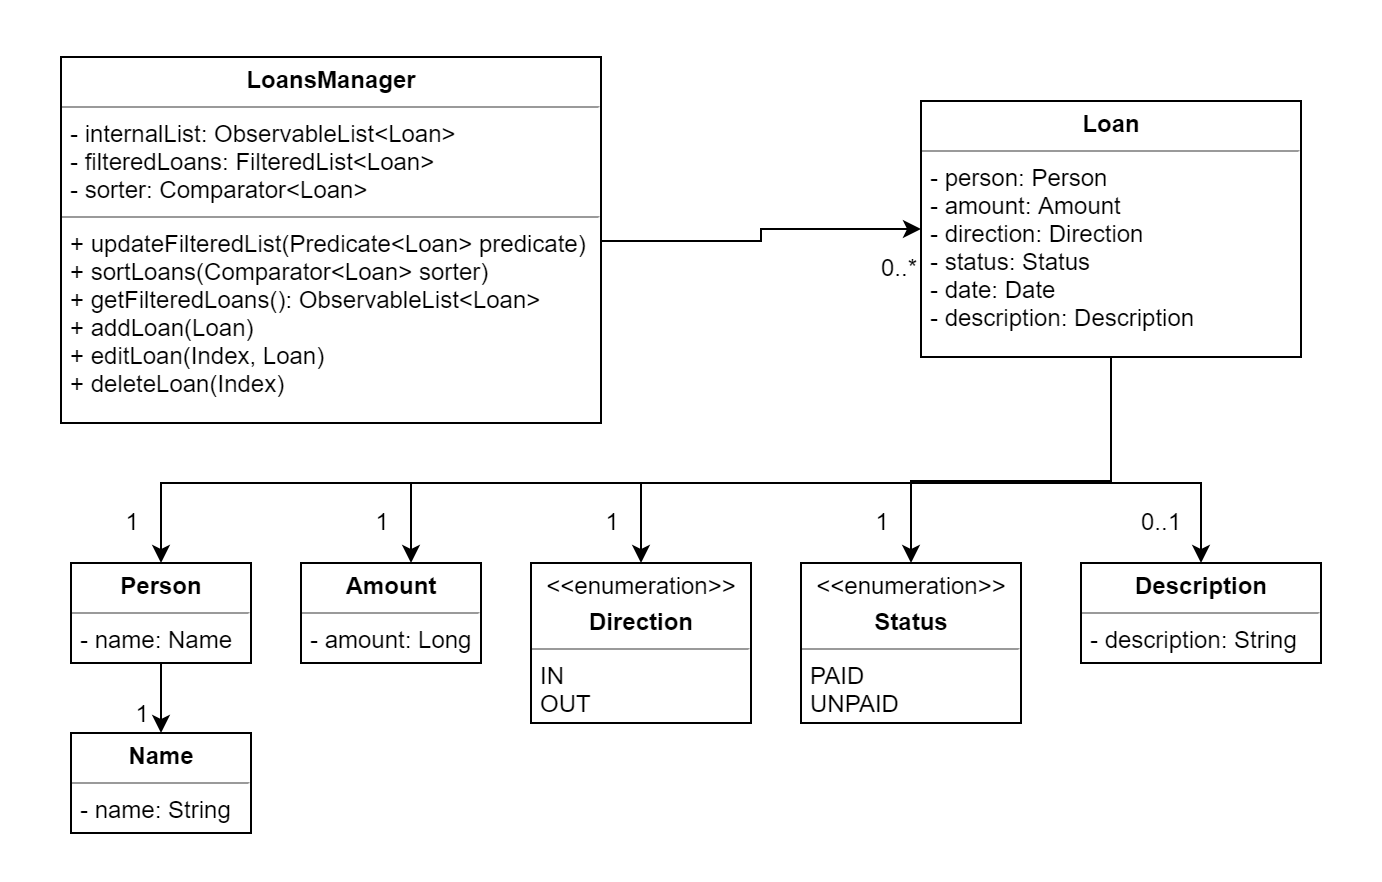

The diagram above was exported from draw.io. Its source (the exported page's mxGraphModel, read from the mxfile embedded in the PNG):
<mxGraphModel dx="1024" dy="-545" grid="1" gridSize="10" guides="1" tooltips="1" connect="1" arrows="1" fold="1" page="1" pageScale="1" pageWidth="850" pageHeight="1100" background="#ffffff" math="0" shadow="0">
  <root>
    <mxCell id="0" />
    <mxCell id="1" parent="0" />
    <mxCell id="Q1sntgaImQSOlFhTALCE-27" value="" style="rounded=0;whiteSpace=wrap;html=1;strokeColor=none;" parent="1" vertex="1">
      <mxGeometry x="100" y="1120" width="690" height="440" as="geometry" />
    </mxCell>
    <mxCell id="Q1sntgaImQSOlFhTALCE-19" style="edgeStyle=orthogonalEdgeStyle;rounded=0;orthogonalLoop=1;jettySize=auto;html=1;exitX=1;exitY=0.5;exitDx=0;exitDy=0;" parent="1" source="Q1sntgaImQSOlFhTALCE-5" target="Q1sntgaImQSOlFhTALCE-7" edge="1">
      <mxGeometry relative="1" as="geometry" />
    </mxCell>
    <mxCell id="Q1sntgaImQSOlFhTALCE-5" value="&lt;p style=&quot;margin: 0px ; margin-top: 4px ; text-align: center&quot;&gt;&lt;b&gt;LoansManager&lt;/b&gt;&lt;br&gt;&lt;/p&gt;&lt;hr size=&quot;1&quot;&gt;&lt;p style=&quot;margin: 0px ; margin-left: 4px&quot;&gt;- internalList: ObservableList&amp;lt;Loan&amp;gt;&lt;/p&gt;&lt;p style=&quot;margin: 0px ; margin-left: 4px&quot;&gt;- filteredLoans: FilteredList&amp;lt;Loan&amp;gt;&lt;br&gt;&lt;/p&gt;&lt;p style=&quot;margin: 0px ; margin-left: 4px&quot;&gt;- sorter: Comparator&amp;lt;Loan&amp;gt;&lt;/p&gt;&lt;hr size=&quot;1&quot;&gt;&lt;p style=&quot;margin: 0px ; margin-left: 4px&quot;&gt;+ updateFilteredList(Predicate&amp;lt;Loan&amp;gt; predicate)&lt;/p&gt;&lt;p style=&quot;margin: 0px ; margin-left: 4px&quot;&gt;+ sortLoans(Comparator&amp;lt;Loan&amp;gt; sorter)&lt;/p&gt;&lt;p style=&quot;margin: 0px ; margin-left: 4px&quot;&gt;&lt;span&gt;+ getFilteredLoans(): ObservableList&amp;lt;Loan&amp;gt;&lt;/span&gt;&lt;/p&gt;&lt;p style=&quot;margin: 0px ; margin-left: 4px&quot;&gt;+ addLoan(Loan)&lt;/p&gt;&lt;p style=&quot;margin: 0px ; margin-left: 4px&quot;&gt;+ editLoan(Index, Loan)&lt;/p&gt;&lt;p style=&quot;margin: 0px ; margin-left: 4px&quot;&gt;+ deleteLoan(Index)&lt;/p&gt;" style="verticalAlign=top;align=left;overflow=fill;fontSize=12;fontFamily=Helvetica;html=1;rounded=0;shadow=0;comic=0;labelBackgroundColor=none;strokeColor=#000000;strokeWidth=1;fillColor=#ffffff;" parent="1" vertex="1">
      <mxGeometry x="130" y="1148" width="270" height="183" as="geometry" />
    </mxCell>
    <mxCell id="Q1sntgaImQSOlFhTALCE-20" style="edgeStyle=orthogonalEdgeStyle;rounded=0;orthogonalLoop=1;jettySize=auto;html=1;entryX=0.5;entryY=0;entryDx=0;entryDy=0;" parent="1" source="Q1sntgaImQSOlFhTALCE-7" target="Q1sntgaImQSOlFhTALCE-10" edge="1">
      <mxGeometry relative="1" as="geometry">
        <Array as="points">
          <mxPoint x="655" y="1361" />
          <mxPoint x="180" y="1361" />
        </Array>
      </mxGeometry>
    </mxCell>
    <mxCell id="Q1sntgaImQSOlFhTALCE-22" style="edgeStyle=orthogonalEdgeStyle;rounded=0;orthogonalLoop=1;jettySize=auto;html=1;" parent="1" source="Q1sntgaImQSOlFhTALCE-7" target="Q1sntgaImQSOlFhTALCE-12" edge="1">
      <mxGeometry relative="1" as="geometry">
        <Array as="points">
          <mxPoint x="655" y="1361" />
          <mxPoint x="305" y="1361" />
        </Array>
      </mxGeometry>
    </mxCell>
    <mxCell id="Q1sntgaImQSOlFhTALCE-24" style="edgeStyle=orthogonalEdgeStyle;rounded=0;orthogonalLoop=1;jettySize=auto;html=1;entryX=0.5;entryY=0;entryDx=0;entryDy=0;" parent="1" source="Q1sntgaImQSOlFhTALCE-7" target="Q1sntgaImQSOlFhTALCE-15" edge="1">
      <mxGeometry relative="1" as="geometry">
        <Array as="points">
          <mxPoint x="655" y="1360" />
          <mxPoint x="555" y="1360" />
        </Array>
      </mxGeometry>
    </mxCell>
    <mxCell id="Q1sntgaImQSOlFhTALCE-25" style="edgeStyle=orthogonalEdgeStyle;rounded=0;orthogonalLoop=1;jettySize=auto;html=1;entryX=0.5;entryY=0;entryDx=0;entryDy=0;" parent="1" source="Q1sntgaImQSOlFhTALCE-7" target="Q1sntgaImQSOlFhTALCE-14" edge="1">
      <mxGeometry relative="1" as="geometry">
        <Array as="points">
          <mxPoint x="655" y="1361" />
          <mxPoint x="700" y="1361" />
        </Array>
      </mxGeometry>
    </mxCell>
    <mxCell id="Q1sntgaImQSOlFhTALCE-26" style="edgeStyle=orthogonalEdgeStyle;rounded=0;orthogonalLoop=1;jettySize=auto;html=1;entryX=0.5;entryY=0;entryDx=0;entryDy=0;" parent="1" source="Q1sntgaImQSOlFhTALCE-7" target="Q1sntgaImQSOlFhTALCE-13" edge="1">
      <mxGeometry relative="1" as="geometry">
        <Array as="points">
          <mxPoint x="655" y="1361" />
          <mxPoint x="420" y="1361" />
        </Array>
      </mxGeometry>
    </mxCell>
    <mxCell id="Q1sntgaImQSOlFhTALCE-7" value="&lt;p style=&quot;margin: 0px ; margin-top: 4px ; text-align: center&quot;&gt;&lt;b&gt;Loan&lt;/b&gt;&lt;br&gt;&lt;/p&gt;&lt;hr size=&quot;1&quot;&gt;&lt;p style=&quot;margin: 0px ; margin-left: 4px&quot;&gt;- person: Person&lt;/p&gt;&lt;p style=&quot;margin: 0px ; margin-left: 4px&quot;&gt;- amount: Amount&lt;/p&gt;&lt;p style=&quot;margin: 0px ; margin-left: 4px&quot;&gt;- direction: Direction&lt;/p&gt;&lt;p style=&quot;margin: 0px ; margin-left: 4px&quot;&gt;- status: Status&lt;/p&gt;&lt;p style=&quot;margin: 0px ; margin-left: 4px&quot;&gt;- date: Date&lt;/p&gt;&lt;p style=&quot;margin: 0px ; margin-left: 4px&quot;&gt;- description: Description&lt;/p&gt;" style="verticalAlign=top;align=left;overflow=fill;fontSize=12;fontFamily=Helvetica;html=1;rounded=0;shadow=0;comic=0;labelBackgroundColor=none;strokeColor=#000000;strokeWidth=1;fillColor=#ffffff;" parent="1" vertex="1">
      <mxGeometry x="560" y="1170" width="190" height="128" as="geometry" />
    </mxCell>
    <mxCell id="Q1sntgaImQSOlFhTALCE-21" style="edgeStyle=orthogonalEdgeStyle;rounded=0;orthogonalLoop=1;jettySize=auto;html=1;entryX=0.5;entryY=0;entryDx=0;entryDy=0;" parent="1" source="Q1sntgaImQSOlFhTALCE-10" target="Q1sntgaImQSOlFhTALCE-11" edge="1">
      <mxGeometry relative="1" as="geometry" />
    </mxCell>
    <mxCell id="Q1sntgaImQSOlFhTALCE-10" value="&lt;p style=&quot;margin: 0px ; margin-top: 4px ; text-align: center&quot;&gt;&lt;b&gt;Person&lt;/b&gt;&lt;br&gt;&lt;/p&gt;&lt;hr size=&quot;1&quot;&gt;&lt;p style=&quot;margin: 0px ; margin-left: 4px&quot;&gt;- name: Name&lt;/p&gt;" style="verticalAlign=top;align=left;overflow=fill;fontSize=12;fontFamily=Helvetica;html=1;rounded=0;shadow=0;comic=0;labelBackgroundColor=none;strokeColor=#000000;strokeWidth=1;fillColor=#ffffff;" parent="1" vertex="1">
      <mxGeometry x="135" y="1401" width="90" height="50" as="geometry" />
    </mxCell>
    <mxCell id="Q1sntgaImQSOlFhTALCE-11" value="&lt;p style=&quot;margin: 0px ; margin-top: 4px ; text-align: center&quot;&gt;&lt;b&gt;Name&lt;/b&gt;&lt;br&gt;&lt;/p&gt;&lt;hr size=&quot;1&quot;&gt;&lt;p style=&quot;margin: 0px ; margin-left: 4px&quot;&gt;- name: String&lt;/p&gt;" style="verticalAlign=top;align=left;overflow=fill;fontSize=12;fontFamily=Helvetica;html=1;rounded=0;shadow=0;comic=0;labelBackgroundColor=none;strokeColor=#000000;strokeWidth=1;fillColor=#ffffff;" parent="1" vertex="1">
      <mxGeometry x="135" y="1486" width="90" height="50" as="geometry" />
    </mxCell>
    <mxCell id="Q1sntgaImQSOlFhTALCE-12" value="&lt;p style=&quot;margin: 0px ; margin-top: 4px ; text-align: center&quot;&gt;&lt;b&gt;Amount&lt;/b&gt;&lt;/p&gt;&lt;hr size=&quot;1&quot;&gt;&lt;p style=&quot;margin: 0px ; margin-left: 4px&quot;&gt;- amount: Long&lt;/p&gt;" style="verticalAlign=top;align=left;overflow=fill;fontSize=12;fontFamily=Helvetica;html=1;rounded=0;shadow=0;comic=0;labelBackgroundColor=none;strokeColor=#000000;strokeWidth=1;fillColor=#ffffff;" parent="1" vertex="1">
      <mxGeometry x="250" y="1401" width="90" height="50" as="geometry" />
    </mxCell>
    <mxCell id="Q1sntgaImQSOlFhTALCE-13" value="&lt;p style=&quot;margin: 0px ; margin-top: 4px ; text-align: center&quot;&gt;&amp;lt;&amp;lt;enumeration&amp;gt;&amp;gt;&lt;/p&gt;&lt;p style=&quot;margin: 0px ; margin-top: 4px ; text-align: center&quot;&gt;&lt;b&gt;Direction&lt;/b&gt;&lt;/p&gt;&lt;hr size=&quot;1&quot;&gt;&lt;p style=&quot;margin: 0px ; margin-left: 4px&quot;&gt;IN&lt;/p&gt;&lt;p style=&quot;margin: 0px ; margin-left: 4px&quot;&gt;OUT&lt;/p&gt;" style="verticalAlign=top;align=left;overflow=fill;fontSize=12;fontFamily=Helvetica;html=1;rounded=0;shadow=0;comic=0;labelBackgroundColor=none;strokeColor=#000000;strokeWidth=1;fillColor=#ffffff;" parent="1" vertex="1">
      <mxGeometry x="365" y="1401" width="110" height="80" as="geometry" />
    </mxCell>
    <mxCell id="Q1sntgaImQSOlFhTALCE-14" value="&lt;p style=&quot;margin: 0px ; margin-top: 4px ; text-align: center&quot;&gt;&lt;b&gt;Description&lt;/b&gt;&lt;br&gt;&lt;/p&gt;&lt;hr size=&quot;1&quot;&gt;&lt;p style=&quot;margin: 0px ; margin-left: 4px&quot;&gt;- description: String&lt;/p&gt;" style="verticalAlign=top;align=left;overflow=fill;fontSize=12;fontFamily=Helvetica;html=1;rounded=0;shadow=0;comic=0;labelBackgroundColor=none;strokeColor=#000000;strokeWidth=1;fillColor=#ffffff;" parent="1" vertex="1">
      <mxGeometry x="640" y="1401" width="120" height="50" as="geometry" />
    </mxCell>
    <mxCell id="Q1sntgaImQSOlFhTALCE-15" value="&lt;p style=&quot;margin: 0px ; margin-top: 4px ; text-align: center&quot;&gt;&amp;lt;&amp;lt;enumeration&amp;gt;&amp;gt;&lt;/p&gt;&lt;p style=&quot;margin: 0px ; margin-top: 4px ; text-align: center&quot;&gt;&lt;b&gt;Status&lt;/b&gt;&lt;/p&gt;&lt;hr size=&quot;1&quot;&gt;&lt;p style=&quot;margin: 0px ; margin-left: 4px&quot;&gt;PAID&lt;/p&gt;&lt;p style=&quot;margin: 0px ; margin-left: 4px&quot;&gt;UNPAID&lt;/p&gt;" style="verticalAlign=top;align=left;overflow=fill;fontSize=12;fontFamily=Helvetica;html=1;rounded=0;shadow=0;comic=0;labelBackgroundColor=none;strokeColor=#000000;strokeWidth=1;fillColor=#ffffff;" parent="1" vertex="1">
      <mxGeometry x="500" y="1401" width="110" height="80" as="geometry" />
    </mxCell>
    <mxCell id="Q1sntgaImQSOlFhTALCE-29" value="0..*" style="text;html=1;strokeColor=none;fillColor=none;align=center;verticalAlign=middle;whiteSpace=wrap;rounded=0;" parent="1" vertex="1">
      <mxGeometry x="537" y="1242.5" width="23" height="20" as="geometry" />
    </mxCell>
    <mxCell id="Q1sntgaImQSOlFhTALCE-30" value="1" style="text;html=1;strokeColor=none;fillColor=none;align=center;verticalAlign=middle;whiteSpace=wrap;rounded=0;" parent="1" vertex="1">
      <mxGeometry x="160" y="1370" width="10" height="20" as="geometry" />
    </mxCell>
    <mxCell id="Q1sntgaImQSOlFhTALCE-31" value="1" style="text;html=1;strokeColor=none;fillColor=none;align=center;verticalAlign=middle;whiteSpace=wrap;rounded=0;" parent="1" vertex="1">
      <mxGeometry x="285" y="1370" width="10" height="20" as="geometry" />
    </mxCell>
    <mxCell id="Q1sntgaImQSOlFhTALCE-32" value="1" style="text;html=1;strokeColor=none;fillColor=none;align=center;verticalAlign=middle;whiteSpace=wrap;rounded=0;" parent="1" vertex="1">
      <mxGeometry x="400" y="1370" width="10" height="20" as="geometry" />
    </mxCell>
    <mxCell id="Q1sntgaImQSOlFhTALCE-33" value="0..1" style="text;html=1;strokeColor=none;fillColor=none;align=center;verticalAlign=middle;whiteSpace=wrap;rounded=0;" parent="1" vertex="1">
      <mxGeometry x="670" y="1370" width="20" height="20" as="geometry" />
    </mxCell>
    <mxCell id="Q1sntgaImQSOlFhTALCE-34" value="1" style="text;html=1;strokeColor=none;fillColor=none;align=center;verticalAlign=middle;whiteSpace=wrap;rounded=0;" parent="1" vertex="1">
      <mxGeometry x="165" y="1466" width="10" height="20" as="geometry" />
    </mxCell>
    <mxCell id="Q1sntgaImQSOlFhTALCE-36" value="1" style="text;html=1;strokeColor=none;fillColor=none;align=center;verticalAlign=middle;whiteSpace=wrap;rounded=0;" parent="1" vertex="1">
      <mxGeometry x="535" y="1370" width="10" height="20" as="geometry" />
    </mxCell>
  </root>
</mxGraphModel>